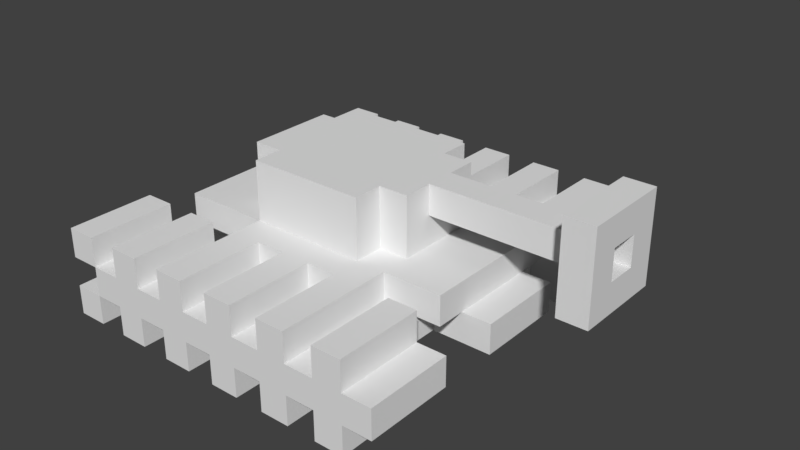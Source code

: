 # Source: SM_EnemyTank3.blend  (saved by Blender 2.77.0; exported with 4.5.12 LTS)
import bpy
from mathutils import Matrix  # noqa: F401  (used for matrix-valued properties, if any)

bpy.ops.wm.read_factory_settings(use_empty=True)
scene = bpy.context.scene
scene.name = 'Scene'

# ---- collections
col_collection_1 = bpy.data.collections.new('Collection 1'); scene.collection.children.link(col_collection_1)

# ---- images (referenced by path relative to the original .blend; pixels are not part of the script)
import os
ASSET_DIR = os.environ.get("B2B_ASSET_DIR", "")  # directory of the original .blend (textures are referenced by path, not embedded)
HERE = os.path.dirname(os.path.abspath(__file__))  # packed textures are extracted next to this script under _unpacked/

def load_image(name, relpath, width, height, colorspace="sRGB"):
    """Load a texture the original file referenced (path relative to the .blend, or extracted next to this script)."""
    p = next((c for c in (os.path.join(HERE, relpath), os.path.join(ASSET_DIR, relpath)) if relpath and os.path.exists(c)), "")
    if p:
        img = bpy.data.images.load(p, check_existing=True)
        img.name = name
    else:  # same state as the original file: an image datablock whose file is absent (Cycles renders it pink)
        img = bpy.data.images.new(name, width, height)
        img.source = "FILE"
        img.filepath = "//" + (relpath or name)
    img.colorspace_settings.name = colorspace
    return img
img_t_enemytankl3hbd_png = load_image('T_EnemyTankL3HBD.png', 'Textures/T_EnemyTankL3HBD.png', 1024, 1024, 'sRGB')

# ---- materials (node trees are filled in below, after node groups)
mat_m_enemytank3 = bpy.data.materials.new('M_EnemyTank3')
mat_m_enemytank3.alpha_threshold = 0.0
mat_m_enemytank3.roughness = 0.5
mat_m_enemytank3.line_color = (0.0, 0.0, 0.0, 1.0)

# ---- material node trees
mat_m_enemytank3.use_nodes = True; mat_m_enemytank3.node_tree.nodes.clear()
_N = mat_m_enemytank3.node_tree.nodes; _L = mat_m_enemytank3.node_tree.links
n0 = _N.new('ShaderNodeOutputMaterial'); n0.name = 'Material Output'; n0.location = (300, 300)
n1 = _N.new('ShaderNodeBsdfDiffuse'); n1.name = 'Diffuse BSDF'; n1.location = (110, 312)
n2 = _N.new('ShaderNodeTexImage'); n2.name = 'Image Texture'; n2.location = (-63, 342)
n2.width = 140
n2.image = img_t_enemytankl3hbd_png
_L.new(n1.outputs[0], n0.inputs[0])
n0.is_active_output = True

# ---- world
world_world = bpy.data.worlds.new('World'); scene.world = world_world
world_world.color = (0.05088, 0.05088, 0.05088)
world_world.use_sun_shadow = False
world_world.sun_shadow_jitter_overblur = 0.0
world_world.cycles.sampling_method = 'MANUAL'

# ---- meshes
me_cube_020 = bpy.data.meshes.new('Cube.020')
me_cube_020.from_pydata([(19.0, -1.0, 3.0), (19.0, -1.0, 5.0), (19.0, 1.0, 3.0), (19.0, 1.0, 5.0), (21.0, -1.0, 3.0), (21.0, -1.0, 5.0), (21.0, 1.0, 3.0), (21.0, 1.0, 5.0), (15.0, -1.0, 3.0), (15.0, -1.0, 5.0), (15.0, 1.0, 3.0), (15.0, 1.0, 5.0), (17.0, -1.0, 3.0), (17.0, -1.0, 5.0), (17.0, 1.0, 3.0), (17.0, 1.0, 5.0), (11.0, -1.0, 3.0), (11.0, -1.0, 5.0), (11.0, 1.0, 3.0), (11.0, 1.0, 5.0), (13.0, -1.0, 3.0), (13.0, -1.0, 5.0), (13.0, 1.0, 3.0), (13.0, 1.0, 5.0), (7.0, -1.0, 3.0), (7.0, -1.0, 5.0), (7.0, 1.0, 3.0), (7.0, 1.0, 5.0), (9.0, -1.0, 3.0), (9.0, -1.0, 5.0), (9.0, 1.0, 3.0), (9.0, 1.0, 5.0), (3.0, -1.0, 3.0), (3.0, -1.0, 5.0), (3.0, 1.0, 3.0), (3.0, 1.0, 5.0), (5.0, -1.0, 3.0), (5.0, -1.0, 5.0), (5.0, 1.0, 3.0), (5.0, 1.0, 5.0), (-1.0, -1.0, 3.0), (-1.0, -1.0, 5.0), (-1.0, 1.0, 3.0), (-1.0, 1.0, 5.0), (1.0, -1.0, 3.0), (1.0, -1.0, 5.0), (1.0, 1.0, 3.0), (1.0, 1.0, 5.0), (-1.0, -1.0, -1.0), (-1.0, -1.0, 1.0), (-1.0, 1.0, -1.0), (-1.0, 1.0, 1.0), (1.0, -1.0, -1.0), (1.0, -1.0, 1.0), (1.0, 1.0, -1.0), (1.0, 1.0, 1.0), (3.0, -1.0, -1.0), (3.0, -1.0, 1.0), (3.0, 1.0, -1.0), (3.0, 1.0, 1.0), (5.0, -1.0, -1.0), (5.0, -1.0, 1.0), (5.0, 1.0, -1.0), (5.0, 1.0, 1.0), (7.0, -1.0, -1.0), (7.0, -1.0, 1.0), (7.0, 1.0, -1.0), (7.0, 1.0, 1.0), (9.0, -1.0, -1.0), (9.0, -1.0, 1.0), (9.0, 1.0, -1.0), (9.0, 1.0, 1.0), (11.0, -1.0, -1.0), (11.0, -1.0, 1.0), (11.0, 1.0, -1.0), (11.0, 1.0, 1.0), (13.0, -1.0, -1.0), (13.0, -1.0, 1.0), (13.0, 1.0, -1.0), (13.0, 1.0, 1.0), (15.0, -1.0, -1.0), (15.0, -1.0, 1.0), (15.0, 1.0, -1.0), (15.0, 1.0, 1.0), (17.0, -1.0, -1.0), (17.0, -1.0, 1.0), (17.0, 1.0, -1.0), (17.0, 1.0, 1.0), (19.0, -1.0, -1.0), (19.0, -1.0, 1.0), (19.0, 1.0, -1.0), (19.0, 1.0, 1.0), (21.0, -1.0, -1.0), (21.0, -1.0, 1.0), (21.0, 1.0, -1.0), (21.0, 1.0, 1.0), (21.0, -1.0, 1.0), (21.0, -1.0, 3.0), (21.0, 1.0, 1.0), (21.0, 1.0, 3.0), (23.0, -1.0, 1.0), (23.0, -1.0, 3.0), (23.0, 1.0, 1.0), (23.0, 1.0, 3.0), (21.0, 5.667, 1.0), (21.0, 5.667, 3.0), (21.0, 7.667, 1.0), (21.0, 7.667, 3.0), (23.0, 5.667, 1.0), (23.0, 5.667, 3.0), (23.0, 7.667, 1.0), (23.0, 7.667, 3.0), (19.0, 5.667, -1.0), (19.0, 5.667, 1.0), (19.0, 7.667, -1.0), (19.0, 7.667, 1.0), (21.0, 5.667, -1.0), (21.0, 5.667, 1.0), (21.0, 7.667, -1.0), (21.0, 7.667, 1.0), (15.0, 5.667, -1.0), (15.0, 5.667, 1.0), (15.0, 7.667, -1.0), (15.0, 7.667, 1.0), (17.0, 5.667, -1.0), (17.0, 5.667, 1.0), (17.0, 7.667, -1.0), (17.0, 7.667, 1.0), (11.0, 5.667, -1.0), (11.0, 5.667, 1.0), (11.0, 7.667, -1.0), (11.0, 7.667, 1.0), (13.0, 5.667, -1.0), (13.0, 5.667, 1.0), (13.0, 7.667, -1.0), (13.0, 7.667, 1.0), (7.0, 5.667, -1.0), (7.0, 5.667, 1.0), (7.0, 7.667, -1.0), (7.0, 7.667, 1.0), (9.0, 5.667, -1.0), (9.0, 5.667, 1.0), (9.0, 7.667, -1.0), (9.0, 7.667, 1.0), (3.0, 5.667, -1.0), (3.0, 5.667, 1.0), (3.0, 7.667, -1.0), (3.0, 7.667, 1.0), (5.0, 5.667, -1.0), (5.0, 5.667, 1.0), (5.0, 7.667, -1.0), (5.0, 7.667, 1.0), (-1.0, 5.667, -1.0), (-1.0, 5.667, 1.0), (-1.0, 7.667, -1.0), (-1.0, 7.667, 1.0), (1.0, 5.667, -1.0), (1.0, 5.667, 1.0), (1.0, 7.667, -1.0), (1.0, 7.667, 1.0), (-1.0, 5.667, 3.0), (-1.0, 5.667, 5.0), (-1.0, 7.667, 3.0), (-1.0, 7.667, 5.0), (1.0, 5.667, 3.0), (1.0, 5.667, 5.0), (1.0, 7.667, 3.0), (1.0, 7.667, 5.0), (3.0, 5.667, 3.0), (3.0, 5.667, 5.0), (3.0, 7.667, 3.0), (3.0, 7.667, 5.0), (5.0, 5.667, 3.0), (5.0, 5.667, 5.0), (5.0, 7.667, 3.0), (5.0, 7.667, 5.0), (7.0, 5.667, 3.0), (7.0, 5.667, 5.0), (7.0, 7.667, 3.0), (7.0, 7.667, 5.0), (9.0, 5.667, 3.0), (9.0, 5.667, 5.0), (9.0, 7.667, 3.0), (9.0, 7.667, 5.0), (11.0, 5.667, 3.0), (11.0, 5.667, 5.0), (11.0, 7.667, 3.0), (11.0, 7.667, 5.0), (13.0, 5.667, 3.0), (13.0, 5.667, 5.0), (13.0, 7.667, 3.0), (13.0, 7.667, 5.0), (15.0, 5.667, 3.0), (15.0, 5.667, 5.0), (15.0, 7.667, 3.0), (15.0, 7.667, 5.0), (17.0, 5.667, 3.0), (17.0, 5.667, 5.0), (17.0, 7.667, 3.0), (17.0, 7.667, 5.0), (19.0, 5.667, 3.0), (19.0, 5.667, 5.0), (19.0, 7.667, 3.0), (19.0, 7.667, 5.0), (21.0, 5.667, 3.0), (21.0, 5.667, 5.0), (21.0, 7.667, 3.0), (21.0, 7.667, 5.0), (17.0, 3.667, 9.0), (7.0, 1.0, 5.0), (15.0, 1.667, 9.0), (15.0, 5.0, 5.0), (15.0, 2.333, 9.0), (29.0, 3.667, 9.0), (17.0, 2.333, 9.0), (5.0, 5.667, 3.0), (21.0, 5.667, 3.0), (17.0, 1.0, 5.0), (15.0, 2.333, 5.0), (7.0, 2.333, 9.0), (27.0, 2.333, 5.0), (17.0, 3.0, 9.0), (15.0, 4.333, 5.0), (5.0, 2.333, 9.0), (29.0, 3.0, 9.0), (17.0, 4.333, 5.0), (7.0, 4.333, 9.0), (1.0, 5.667, 3.0), (21.0, 4.333, 3.0), (17.0, 5.0, 5.0), (17.0, 5.667, 3.0), (5.0, 1.667, 3.0), (21.0, -1.0, 3.0), (21.0, 1.667, 3.0), (17.0, 1.667, 3.0), (1.0, 1.667, 3.0), (29.0, 2.333, 5.0), (1.0, 5.0, 5.0), (1.0, 4.333, 3.0), (1.0, -1.0, 3.0), (27.0, 4.333, 11.0), (7.0, 5.0, 9.0), (7.0, 2.333, 5.0), (7.0, 4.333, 5.0), (7.0, 5.0, 5.0), (19.0, 5.667, 3.0), (5.0, 1.0, 3.0), (21.0, 1.0, 3.0), (7.0, 1.667, 5.0), (15.0, 5.0, 9.0), (15.0, 4.333, 9.0), (17.0, 3.667, 7.0), (17.0, 4.333, 9.0), (5.0, 4.333, 9.0), (5.0, 5.0, 3.0), (7.0, 5.667, 3.0), (21.0, 5.0, 3.0), (21.0, 7.667, 3.0), (21.0, 2.333, 3.0), (17.0, 1.0, 3.0), (19.0, 1.667, 3.0), (1.0, 1.667, 5.0), (15.0, 1.667, 5.0), (1.0, 1.0, 3.0), (1.0, 2.333, 3.0), (17.0, 3.0, 7.0), (7.0, 1.667, 3.0), (27.0, 2.333, 7.0), (29.0, 2.333, 7.0), (27.0, 2.333, 11.0), (17.0, 1.667, 5.0), (17.0, 2.333, 5.0), (21.0, 1.667, 5.0), (5.0, 2.333, 5.0), (23.0, 4.333, 3.0), (1.0, 7.667, 3.0), (1.0, 5.0, 3.0), (-1.0, 4.333, 3.0), (17.0, 5.0, 3.0), (7.0, 1.667, 9.0), (29.0, 4.333, 11.0), (19.0, 5.0, 3.0), (7.0, 5.0, 3.0), (17.0, 5.667, 5.0), (21.0, 5.0, 5.0), (29.0, 2.333, 11.0), (-1.0, 2.333, 3.0), (23.0, 2.333, 3.0), (7.0, 5.667, 5.0), (5.0, 4.333, 5.0), (19.0, 1.0, 3.0), (7.0, 1.0, 3.0), (27.0, 3.667, 9.0), (27.0, 3.0, 9.0), (27.0, 3.667, 7.0), (27.0, 3.0, 7.0), (21.0, 5.667, 1.0), (1.0, 5.667, 1.0), (21.0, 7.667, 1.0), (1.0, 7.667, 1.0), (29.0, 3.0, 7.0), (29.0, 3.667, 7.0), (29.0, 4.333, 7.0), (21.0, -1.0, 1.0), (1.0, -1.0, 1.0), (27.0, 4.333, 5.0), (21.0, 1.0, 1.0), (1.0, 1.0, 1.0), (27.0, 4.333, 7.0), (29.0, 4.333, 5.0), (19.0, 2.333, 3.0), (19.0, 4.333, 3.0), (19.0, 2.333, 1.0), (19.0, 4.333, 1.0), (19.0, 1.0, 1.0), (19.0, 5.667, 1.0), (23.0, 4.333, 1.0), (23.0, 2.333, 1.0), (5.0, 2.333, 3.0), (5.0, 2.333, 1.0), (5.0, 4.333, 3.0), (5.0, 4.333, 1.0), (5.0, 5.667, 1.0), (5.0, 1.0, 1.0), (-1.0, 4.333, 1.0), (-1.0, 2.333, 1.0), (27.0, 3.667, 9.0), (27.0, 3.0, 7.0), (27.0, 3.0, 9.0), (27.0, 3.667, 7.0)], [], [(1, 3, 2, 0), (3, 7, 6, 2), (7, 5, 4, 6), (5, 1, 0, 4), (5, 7, 3, 1), (9, 11, 10, 8), (11, 15, 14, 10), (15, 13, 12, 14), (13, 9, 8, 12), (13, 15, 11, 9), (17, 19, 18, 16), (19, 23, 22, 18), (23, 21, 20, 22), (21, 17, 16, 20), (21, 23, 19, 17), (25, 27, 26, 24), (27, 31, 30, 26), (31, 29, 28, 30), (29, 25, 24, 28), (29, 31, 27, 25), (33, 35, 34, 32), (35, 39, 38, 34), (39, 37, 36, 38), (37, 33, 32, 36), (37, 39, 35, 33), (41, 43, 42, 40), (43, 47, 46, 42), (47, 45, 44, 46), (45, 41, 40, 44), (45, 47, 43, 41), (49, 51, 50, 48), (51, 55, 54, 50), (55, 53, 52, 54), (53, 49, 48, 52), (53, 55, 51, 49), (57, 59, 58, 56), (59, 63, 62, 58), (63, 61, 60, 62), (61, 57, 56, 60), (61, 63, 59, 57), (65, 67, 66, 64), (67, 71, 70, 66), (71, 69, 68, 70), (69, 65, 64, 68), (69, 71, 67, 65), (73, 75, 74, 72), (75, 79, 78, 74), (79, 77, 76, 78), (77, 73, 72, 76), (77, 79, 75, 73), (81, 83, 82, 80), (83, 87, 86, 82), (87, 85, 84, 86), (85, 81, 80, 84), (85, 87, 83, 81), (89, 91, 90, 88), (91, 95, 94, 90), (95, 93, 92, 94), (93, 89, 88, 92), (93, 95, 91, 89), (97, 99, 98, 96), (99, 103, 102, 98), (103, 101, 100, 102), (101, 97, 96, 100), (101, 103, 99, 97), (105, 107, 106, 104), (107, 111, 110, 106), (111, 109, 108, 110), (109, 105, 104, 108), (109, 111, 107, 105), (113, 115, 114, 112), (115, 119, 118, 114), (119, 117, 116, 118), (117, 113, 112, 116), (117, 119, 115, 113), (121, 123, 122, 120), (123, 127, 126, 122), (127, 125, 124, 126), (125, 121, 120, 124), (125, 127, 123, 121), (129, 131, 130, 128), (131, 135, 134, 130), (135, 133, 132, 134), (133, 129, 128, 132), (133, 135, 131, 129), (137, 139, 138, 136), (139, 143, 142, 138), (143, 141, 140, 142), (141, 137, 136, 140), (141, 143, 139, 137), (145, 147, 146, 144), (147, 151, 150, 146), (151, 149, 148, 150), (149, 145, 144, 148), (149, 151, 147, 145), (153, 155, 154, 152), (155, 159, 158, 154), (159, 157, 156, 158), (157, 153, 152, 156), (157, 159, 155, 153), (161, 163, 162, 160), (163, 167, 166, 162), (167, 165, 164, 166), (165, 161, 160, 164), (165, 167, 163, 161), (169, 171, 170, 168), (171, 175, 174, 170), (175, 173, 172, 174), (173, 169, 168, 172), (173, 175, 171, 169), (177, 179, 178, 176), (179, 183, 182, 178), (183, 181, 180, 182), (181, 177, 176, 180), (181, 183, 179, 177), (185, 187, 186, 184), (187, 191, 190, 186), (191, 189, 188, 190), (189, 185, 184, 188), (189, 191, 187, 185), (193, 195, 194, 192), (195, 199, 198, 194), (199, 197, 196, 198), (197, 193, 192, 196), (197, 199, 195, 193), (201, 203, 202, 200), (203, 207, 206, 202), (207, 205, 204, 206), (205, 201, 200, 204), (205, 207, 203, 201), (329, 301, 213, 326), (254, 276, 237, 244, 282), (240, 269, 285, 280), (267, 220, 236, 268, 285, 269), (237, 261, 248, 242, 273, 289, 243, 244), (258, 287, 274, 228), (232, 247, 290, 260, 234, 259, 291, 266, 231, 246, 263, 239), (275, 227, 215, 254, 282, 255, 230, 278, 281, 245, 216, 257), (225, 222, 250, 252), (225, 271, 218, 262, 248, 209, 217, 270, 272, 284, 229, 283, 288, 244, 211, 222), (221, 265, 295, 293), (222, 211, 249, 250), (231, 266, 248, 261, 235), (311, 228, 274, 316, 313), (243, 289, 253, 226), (260, 233, 272, 270, 234), (244, 243, 226, 241), (321, 324, 277, 238, 320), (301, 300, 268, 236, 309, 302), (327, 300, 301, 329), (218, 271, 214, 212), (232, 303, 306, 247), (259, 234, 270, 217), (289, 273, 223, 253), (271, 225, 252, 208, 251, 265, 221, 214), (249, 241, 226, 253, 223, 219, 279, 210, 212, 214, 221, 293, 292, 208, 252, 250), (294, 308, 305, 220, 267, 295), (255, 288, 283, 230), (278, 230, 283, 229), (256, 281, 278, 229, 284), (286, 264, 238, 277), (228, 256, 284, 272, 233, 258), (286, 277, 324, 325), (319, 318, 264, 286, 325), (238, 264, 235, 261, 237, 276), (255, 282, 244, 288), (211, 244, 241, 249), (291, 259, 217, 209), (266, 291, 209, 248), (262, 218, 212, 210), (239, 263, 307, 304), (262, 210, 279, 248), (251, 208, 292, 294), (273, 242, 219, 223), (292, 293, 295, 267, 269, 240, 308, 294), (257, 298, 299, 275), (242, 248, 279, 219), (257, 216, 296, 298), (308, 240, 280, 302, 309, 305), (275, 299, 297, 227), (232, 239, 304, 303), (313, 315, 245, 311), (312, 310, 290, 314), (290, 247, 306, 314), (245, 315, 296, 216), (287, 317, 316, 274), (312, 317, 287, 258, 310), (213, 301, 302, 280, 285, 268, 300, 224), (322, 215, 227, 297), (321, 320, 215, 322), (319, 323, 246, 318), (307, 263, 246, 323), (300, 327, 328, 224), (326, 328, 327, 329)])
_uv = me_cube_020.uv_layers.new(name='UVMap')
_uv.uv.foreach_set('vector', [0.2596, 0.8962, 0.04153, 0.8962, 0.04153, 0.8733, 0.2596, 0.8733, 0.289, 0.8968, 0.289, 0.8719, 0.3124, 0.8719, 0.3124, 0.8968, 0.04153, 0.9099, 0.2596, 0.9099, 0.2596, 0.9328, 0.04153, 0.9328, 0.2884, 0.9085, 0.3118, 0.9085, 0.3118, 0.9334, 0.2884, 0.9334, 0.2998, 0.975, 0.04275, 0.975, 0.04275, 0.9501, 0.2998, 0.9501, 0.2596, 0.8962, 0.04153, 0.8962, 0.04153, 0.8733, 0.2596, 0.8733, 0.289, 0.8968, 0.289, 0.8719, 0.3124, 0.8719, 0.3124, 0.8968, 0.04153, 0.9099, 0.2596, 0.9099, 0.2596, 0.9328, 0.04153, 0.9328, 0.2884, 0.9085, 0.3118, 0.9085, 0.3118, 0.9334, 0.2884, 0.9334, 0.2998, 0.975, 0.04275, 0.975, 0.04275, 0.9501, 0.2998, 0.9501, 0.2596, 0.8962, 0.04153, 0.8962, 0.04153, 0.8733, 0.2596, 0.8733, 0.289, 0.8968, 0.289, 0.8719, 0.3124, 0.8719, 0.3124, 0.8968, 0.04153, 0.9099, 0.2596, 0.9099, 0.2596, 0.9328, 0.04153, 0.9328, 0.2884, 0.9085, 0.3118, 0.9085, 0.3118, 0.9334, 0.2884, 0.9334, 0.2998, 0.975, 0.04275, 0.975, 0.04275, 0.9501, 0.2998, 0.9501, 0.2596, 0.8962, 0.04153, 0.8962, 0.04153, 0.8733, 0.2596, 0.8733, 0.289, 0.8968, 0.289, 0.8719, 0.3124, 0.8719, 0.3124, 0.8968, 0.04153, 0.9099, 0.2596, 0.9099, 0.2596, 0.9328, 0.04153, 0.9328, 0.2884, 0.9085, 0.3118, 0.9085, 0.3118, 0.9334, 0.2884, 0.9334, 0.2998, 0.975, 0.04275, 0.975, 0.04275, 0.9501, 0.2998, 0.9501, 0.2596, 0.8962, 0.04153, 0.8962, 0.04153, 0.8733, 0.2596, 0.8733, 0.289, 0.8968, 0.289, 0.8719, 0.3124, 0.8719, 0.3124, 0.8968, 0.04153, 0.9099, 0.2596, 0.9099, 0.2596, 0.9328, 0.04153, 0.9328, 0.2884, 0.9085, 0.3118, 0.9085, 0.3118, 0.9334, 0.2884, 0.9334, 0.2998, 0.975, 0.04275, 0.975, 0.04275, 0.9501, 0.2998, 0.9501, 0.2596, 0.8962, 0.04153, 0.8962, 0.04153, 0.8733, 0.2596, 0.8733, 0.289, 0.8968, 0.289, 0.8719, 0.3124, 0.8719, 0.3124, 0.8968, 0.04153, 0.9099, 0.2596, 0.9099, 0.2596, 0.9328, 0.04153, 0.9328, 0.2884, 0.9085, 0.3118, 0.9085, 0.3118, 0.9334, 0.2884, 0.9334, 0.2998, 0.975, 0.04275, 0.975, 0.04275, 0.9501, 0.2998, 0.9501, 0.2596, 0.8962, 0.04153, 0.8962, 0.04153, 0.8733, 0.2596, 0.8733, 0.289, 0.8968, 0.289, 0.8719, 0.3124, 0.8719, 0.3124, 0.8968, 0.04153, 0.9099, 0.2596, 0.9099, 0.2596, 0.9328, 0.04153, 0.9328, 0.2884, 0.9085, 0.3118, 0.9085, 0.3118, 0.9334, 0.2884, 0.9334, 0.2998, 0.975, 0.04275, 0.975, 0.04275, 0.9501, 0.2998, 0.9501, 0.2596, 0.8962, 0.04153, 0.8962, 0.04153, 0.8733, 0.2596, 0.8733, 0.289, 0.8968, 0.289, 0.8719, 0.3124, 0.8719, 0.3124, 0.8968, 0.04153, 0.9099, 0.2596, 0.9099, 0.2596, 0.9328, 0.04153, 0.9328, 0.2884, 0.9085, 0.3118, 0.9085, 0.3118, 0.9334, 0.2884, 0.9334, 0.2998, 0.975, 0.04275, 0.975, 0.04275, 0.9501, 0.2998, 0.9501, 0.2596, 0.8962, 0.04153, 0.8962, 0.04153, 0.8733, 0.2596, 0.8733, 0.289, 0.8968, 0.289, 0.8719, 0.3124, 0.8719, 0.3124, 0.8968, 0.04153, 0.9099, 0.2596, 0.9099, 0.2596, 0.9328, 0.04153, 0.9328, 0.2884, 0.9085, 0.3118, 0.9085, 0.3118, 0.9334, 0.2884, 0.9334, 0.2998, 0.975, 0.04275, 0.975, 0.04275, 0.9501, 0.2998, 0.9501, 0.2596, 0.8962, 0.04153, 0.8962, 0.04153, 0.8733, 0.2596, 0.8733, 0.289, 0.8968, 0.289, 0.8719, 0.3124, 0.8719, 0.3124, 0.8968, 0.04153, 0.9099, 0.2596, 0.9099, 0.2596, 0.9328, 0.04153, 0.9328, 0.2884, 0.9085, 0.3118, 0.9085, 0.3118, 0.9334, 0.2884, 0.9334, 0.2998, 0.975, 0.04275, 0.975, 0.04275, 0.9501, 0.2998, 0.9501, 0.2596, 0.8962, 0.04153, 0.8962, 0.04153, 0.8733, 0.2596, 0.8733, 0.289, 0.8968, 0.289, 0.8719, 0.3124, 0.8719, 0.3124, 0.8968, 0.04153, 0.9099, 0.2596, 0.9099, 0.2596, 0.9328, 0.04153, 0.9328, 0.2884, 0.9085, 0.3118, 0.9085, 0.3118, 0.9334, 0.2884, 0.9334, 0.2998, 0.975, 0.04275, 0.975, 0.04275, 0.9501, 0.2998, 0.9501, 0.2596, 0.8962, 0.04153, 0.8962, 0.04153, 0.8733, 0.2596, 0.8733, 0.289, 0.8968, 0.289, 0.8719, 0.3124, 0.8719, 0.3124, 0.8968, 0.04153, 0.9099, 0.2596, 0.9099, 0.2596, 0.9328, 0.04153, 0.9328, 0.2884, 0.9085, 0.3118, 0.9085, 0.3118, 0.9334, 0.2884, 0.9334, 0.2998, 0.975, 0.04275, 0.975, 0.04275, 0.9501, 0.2998, 0.9501, 0.2596, 0.8962, 0.04153, 0.8962, 0.04153, 0.8733, 0.2596, 0.8733, 0.289, 0.8968, 0.289, 0.8719, 0.3124, 0.8719, 0.3124, 0.8968, 0.04153, 0.9099, 0.2596, 0.9099, 0.2596, 0.9328, 0.04153, 0.9328, 0.2884, 0.9085, 0.3118, 0.9085, 0.3118, 0.9334, 0.2884, 0.9334, 0.2998, 0.975, 0.04275, 0.975, 0.04275, 0.9501, 0.2998, 0.9501, 0.5635, 0.8962, 0.3454, 0.8962, 0.3454, 0.8733, 0.5635, 0.8733, 0.5929, 0.8968, 0.5929, 0.8719, 0.6163, 0.8719, 0.6163, 0.8968, 0.3454, 0.9099, 0.5635, 0.9099, 0.5635, 0.9328, 0.3454, 0.9328, 0.5923, 0.9085, 0.6157, 0.9085, 0.6157, 0.9334, 0.5923, 0.9334, 0.6037, 0.975, 0.3467, 0.975, 0.3467, 0.9501, 0.6037, 0.9501, 0.5635, 0.8962, 0.3454, 0.8962, 0.3454, 0.8733, 0.5635, 0.8733, 0.5929, 0.8968, 0.5929, 0.8719, 0.6163, 0.8719, 0.6163, 0.8968, 0.3454, 0.9099, 0.5635, 0.9099, 0.5635, 0.9328, 0.3454, 0.9328, 0.5923, 0.9085, 0.6157, 0.9085, 0.6157, 0.9334, 0.5923, 0.9334, 0.6037, 0.975, 0.3467, 0.975, 0.3467, 0.9501, 0.6037, 0.9501, 0.5635, 0.8962, 0.3454, 0.8962, 0.3454, 0.8733, 0.5635, 0.8733, 0.5929, 0.8968, 0.5929, 0.8719, 0.6163, 0.8719, 0.6163, 0.8968, 0.3454, 0.9099, 0.5635, 0.9099, 0.5635, 0.9328, 0.3454, 0.9328, 0.5923, 0.9085, 0.6157, 0.9085, 0.6157, 0.9334, 0.5923, 0.9334, 0.6037, 0.975, 0.3467, 0.975, 0.3467, 0.9501, 0.6037, 0.9501, 0.5635, 0.8962, 0.3454, 0.8962, 0.3454, 0.8733, 0.5635, 0.8733, 0.5929, 0.8968, 0.5929, 0.8719, 0.6163, 0.8719, 0.6163, 0.8968, 0.3454, 0.9099, 0.5635, 0.9099, 0.5635, 0.9328, 0.3454, 0.9328, 0.5923, 0.9085, 0.6157, 0.9085, 0.6157, 0.9334, 0.5923, 0.9334, 0.6037, 0.975, 0.3467, 0.975, 0.3467, 0.9501, 0.6037, 0.9501, 0.5635, 0.8962, 0.3454, 0.8962, 0.3454, 0.8733, 0.5635, 0.8733, 0.5929, 0.8968, 0.5929, 0.8719, 0.6163, 0.8719, 0.6163, 0.8968, 0.3454, 0.9099, 0.5635, 0.9099, 0.5635, 0.9328, 0.3454, 0.9328, 0.5923, 0.9085, 0.6157, 0.9085, 0.6157, 0.9334, 0.5923, 0.9334, 0.6037, 0.975, 0.3467, 0.975, 0.3467, 0.9501, 0.6037, 0.9501, 0.5635, 0.8962, 0.3454, 0.8962, 0.3454, 0.8733, 0.5635, 0.8733, 0.5929, 0.8968, 0.5929, 0.8719, 0.6163, 0.8719, 0.6163, 0.8968, 0.3454, 0.9099, 0.5635, 0.9099, 0.5635, 0.9328, 0.3454, 0.9328, 0.5923, 0.9085, 0.6157, 0.9085, 0.6157, 0.9334, 0.5923, 0.9334, 0.6037, 0.975, 0.3467, 0.975, 0.3467, 0.9501, 0.6037, 0.9501, 0.5635, 0.8962, 0.3454, 0.8962, 0.3454, 0.8733, 0.5635, 0.8733, 0.5929, 0.8968, 0.5929, 0.8719, 0.6163, 0.8719, 0.6163, 0.8968, 0.3454, 0.9099, 0.5635, 0.9099, 0.5635, 0.9328, 0.3454, 0.9328, 0.5923, 0.9085, 0.6157, 0.9085, 0.6157, 0.9334, 0.5923, 0.9334, 0.6037, 0.975, 0.3467, 0.975, 0.3467, 0.9501, 0.6037, 0.9501, 0.5635, 0.8962, 0.3454, 0.8962, 0.3454, 0.8733, 0.5635, 0.8733, 0.5929, 0.8968, 0.5929, 0.8719, 0.6163, 0.8719, 0.6163, 0.8968, 0.3454, 0.9099, 0.5635, 0.9099, 0.5635, 0.9328, 0.3454, 0.9328, 0.5923, 0.9085, 0.6157, 0.9085, 0.6157, 0.9334, 0.5923, 0.9334, 0.6037, 0.975, 0.3467, 0.975, 0.3467, 0.9501, 0.6037, 0.9501, 0.5635, 0.8962, 0.3454, 0.8962, 0.3454, 0.8733, 0.5635, 0.8733, 0.5929, 0.8968, 0.5929, 0.8719, 0.6163, 0.8719, 0.6163, 0.8968, 0.3454, 0.9099, 0.5635, 0.9099, 0.5635, 0.9328, 0.3454, 0.9328, 0.5923, 0.9085, 0.6157, 0.9085, 0.6157, 0.9334, 0.5923, 0.9334, 0.6037, 0.975, 0.3467, 0.975, 0.3467, 0.9501, 0.6037, 0.9501, 0.5635, 0.8962, 0.3454, 0.8962, 0.3454, 0.8733, 0.5635, 0.8733, 0.5929, 0.8968, 0.5929, 0.8719, 0.6163, 0.8719, 0.6163, 0.8968, 0.3454, 0.9099, 0.5635, 0.9099, 0.5635, 0.9328, 0.3454, 0.9328, 0.5923, 0.9085, 0.6157, 0.9085, 0.6157, 0.9334, 0.5923, 0.9334, 0.6037, 0.975, 0.3467, 0.975, 0.3467, 0.9501, 0.6037, 0.9501, 0.5635, 0.8962, 0.3454, 0.8962, 0.3454, 0.8733, 0.5635, 0.8733, 0.5929, 0.8968, 0.5929, 0.8719, 0.6163, 0.8719, 0.6163, 0.8968, 0.3454, 0.9099, 0.5635, 0.9099, 0.5635, 0.9328, 0.3454, 0.9328, 0.5923, 0.9085, 0.6157, 0.9085, 0.6157, 0.9334, 0.5923, 0.9334, 0.6037, 0.975, 0.3467, 0.975, 0.3467, 0.9501, 0.6037, 0.9501, 0.5635, 0.8962, 0.3454, 0.8962, 0.3454, 0.8733, 0.5635, 0.8733, 0.5929, 0.8968, 0.5929, 0.8719, 0.6163, 0.8719, 0.6163, 0.8968, 0.3454, 0.9099, 0.5635, 0.9099, 0.5635, 0.9328, 0.3454, 0.9328, 0.5923, 0.9085, 0.6157, 0.9085, 0.6157, 0.9334, 0.5923, 0.9334, 0.6037, 0.975, 0.3467, 0.975, 0.3467, 0.9501, 0.6037, 0.9501, 0.5635, 0.8962, 0.3454, 0.8962, 0.3454, 0.8733, 0.5635, 0.8733, 0.5929, 0.8968, 0.5929, 0.8719, 0.6163, 0.8719, 0.6163, 0.8968, 0.3454, 0.9099, 0.5635, 0.9099, 0.5635, 0.9328, 0.3454, 0.9328, 0.5923, 0.9085, 0.6157, 0.9085, 0.6157, 0.9334, 0.5923, 0.9334, 0.6037, 0.975, 0.3467, 0.975, 0.3467, 0.9501, 0.6037, 0.9501, 0.927, 0.02584, 0.9202, 0.02584, 0.9202, 0.00948, 0.927, 0.00948, 0.2215, 0.01671, 0.05967, 0.01671, 0.05968, 0.005494, 0.3024, 0.005494, 0.3024, 0.01671, 0.9891, 0.8356, 0.8684, 0.8356, 0.8684, 0.8221, 0.9891, 0.8221, 0.9497, 0.7999, 0.9906, 0.7999, 0.9906, 0.8134, 0.9497, 0.8134, 0.8679, 0.8134, 0.8679, 0.7999, 0.3901, 0.8453, 0.02507, 0.8453, 0.02507, 0.643, 0.09808, 0.643, 0.09808, 0.7104, 0.3171, 0.7104, 0.3171, 0.643, 0.3901, 0.643, 0.03624, 0.2233, 0.03624, 0.2098, 0.2816, 0.2098, 0.2816, 0.2233, 0.4448, 0.2885, 0.4448, 0.3897, 0.4083, 0.3897, 0.4083, 0.4234, 0.3718, 0.4234, 0.3718, 0.3897, 0.1892, 0.3897, 0.1892, 0.4234, 0.1527, 0.4234, 0.1527, 0.3897, 0.0797, 0.3897, 0.0797, 0.2885, 0.01863, 0.5318, 0.01863, 0.4408, 0.09164, 0.4408, 0.09164, 0.4105, 0.1281, 0.4105, 0.1281, 0.4408, 0.3107, 0.4408, 0.3107, 0.4105, 0.3472, 0.4105, 0.3472, 0.4408, 0.3837, 0.4408, 0.3837, 0.5318, 0.9046, 0.07033, 0.8911, 0.07033, 0.8911, 0.04697, 0.9046, 0.04697, 0.8431, 0.7005, 0.8431, 0.4716, 0.7726, 0.4716, 0.7726, 0.3953, 0.4908, 0.3953, 0.4908, 0.319, 0.8431, 0.319, 0.8431, 0.3953, 0.984, 0.3953, 0.984, 0.7768, 0.8431, 0.7768, 0.8431, 0.8531, 0.4908, 0.8531, 0.4908, 0.7768, 0.7726, 0.7768, 0.7726, 0.7005, 0.97, 0.3238, 0.97, 0.3706, 0.9363, 0.3706, 0.9363, 0.3238, 0.9459, 0.08116, 0.9593, 0.08116, 0.9593, 0.1045, 0.9459, 0.1045, 0.1451, 0.0456, 0.07233, 0.0456, 0.07233, 0.03298, 0.2908, 0.03298, 0.2908, 0.0456, 0.3477, 0.2611, 0.3342, 0.2611, 0.3208, 0.2611, 0.3208, 0.2144, 0.3477, 0.2144, 0.9882, 0.08149, 0.9882, 0.1044, 0.9742, 0.1044, 0.9742, 0.08149, 0.5454, 0.1246, 0.6263, 0.1246, 0.6263, 0.1316, 0.4645, 0.1316, 0.4645, 0.1246, 0.933, 0.07009, 0.9195, 0.07009, 0.9195, 0.04672, 0.933, 0.04672, 0.4148, 0.1205, 0.4148, 0.09218, 0.441, 0.09218, 0.441, 0.1016, 0.441, 0.1205, 0.9363, 0.1769, 0.8847, 0.1769, 0.8331, 0.1769, 0.8331, 0.1173, 0.9879, 0.1173, 0.9879, 0.1769, 0.7916, 0.02862, 0.7849, 0.02862, 0.7849, 0.01402, 0.7916, 0.01402, 0.9593, 0.07033, 0.9459, 0.07033, 0.9459, 0.04697, 0.9593, 0.04697, 0.3036, 0.1404, 0.3036, 0.1544, 0.06086, 0.1544, 0.06086, 0.1404, 0.9485, 0.01044, 0.962, 0.01044, 0.962, 0.02679, 0.9485, 0.02679, 0.3576, 0.08979, 0.3868, 0.08979, 0.3868, 0.1234, 0.3576, 0.1234, 0.4691, 0.1495, 0.6269, 0.1495, 0.6269, 0.2897, 0.5743, 0.2897, 0.5743, 0.2196, 0.5217, 0.2196, 0.5217, 0.2897, 0.4691, 0.2897, 0.4738, 0.4276, 0.7513, 0.4276, 0.7513, 0.4917, 0.8206, 0.4917, 0.8206, 0.6838, 0.7513, 0.6838, 0.7513, 0.7479, 0.4738, 0.7479, 0.4738, 0.6838, 0.4044, 0.6838, 0.4044, 0.6198, 0.05762, 0.6198, 0.05762, 0.5557, 0.4044, 0.5557, 0.4044, 0.4917, 0.4738, 0.4917, 0.7067, 0.1744, 0.6539, 0.1744, 0.6539, 0.1134, 0.8122, 0.1134, 0.8122, 0.1744, 0.7594, 0.1744, 0.459, 0.06072, 0.459, 0.01399, 0.4927, 0.01399, 0.4927, 0.06072, 0.9082, 0.02996, 0.8947, 0.02996, 0.8947, 0.0136, 0.9082, 0.0136, 0.7146, 0.9424, 0.7011, 0.9424, 0.6876, 0.9424, 0.6876, 0.919, 0.7146, 0.919, 0.9796, 0.8977, 0.9796, 0.9133, 0.7507, 0.9133, 0.7507, 0.8977, 0.227, 0.2366, 0.2742, 0.2366, 0.2742, 0.253, 0.0382, 0.253, 0.0382, 0.2366, 0.08539, 0.2366, 0.9807, 0.9472, 0.7513, 0.9472, 0.7513, 0.9304, 0.9807, 0.9304, 0.419, 0.1931, 0.419, 0.1463, 0.4352, 0.1463, 0.4433, 0.1463, 0.4433, 0.1931, 0.7952, 0.9627, 0.9353, 0.9627, 0.9821, 0.9627, 0.9821, 0.9791, 0.7485, 0.9791, 0.7485, 0.9627, 0.8541, 0.03023, 0.8406, 0.03023, 0.8406, 0.01388, 0.8541, 0.01388, 0.6616, 0.06579, 0.6184, 0.06579, 0.6184, 0.02841, 0.6616, 0.02841, 0.5411, 0.05882, 0.5107, 0.05882, 0.5107, 0.01677, 0.5411, 0.01677, 0.8686, 0.01266, 0.882, 0.01266, 0.882, 0.02901, 0.8686, 0.02901, 0.974, 0.04624, 0.9874, 0.04624, 0.9874, 0.0696, 0.974, 0.0696, 0.3012, 0.1006, 0.0585, 0.1006, 0.0585, 0.08657, 0.3012, 0.08657, 0.6786, 0.0662, 0.6786, 0.02881, 0.7218, 0.02881, 0.7218, 0.0662, 0.8832, 0.3706, 0.8832, 0.3239, 0.9169, 0.3239, 0.9169, 0.3706, 0.9041, 0.104, 0.8906, 0.104, 0.8906, 0.08067, 0.9041, 0.08067, 0.7067, 0.2353, 0.7594, 0.2353, 0.7594, 0.1744, 0.8122, 0.1744, 0.8122, 0.2963, 0.6539, 0.2963, 0.6539, 0.1744, 0.7067, 0.1744, 0.387, 0.02714, 0.387, 0.04956, 0.3654, 0.04956, 0.3654, 0.02714, 0.919, 0.08092, 0.9325, 0.08092, 0.9325, 0.1043, 0.919, 0.1043, 0.3019, 0.1278, 0.05913, 0.1278, 0.05913, 0.1137, 0.3019, 0.1137, 0.9498, 0.8581, 0.8699, 0.8581, 0.8699, 0.8446, 0.9498, 0.8446, 0.9897, 0.8446, 0.9897, 0.8581, 0.3003, 0.06021, 0.3003, 0.07236, 0.06005, 0.07236, 0.06005, 0.06021, 0.3974, 0.02714, 0.4189, 0.02714, 0.4189, 0.04956, 0.3974, 0.04956, 0.67, 0.9422, 0.6431, 0.9422, 0.6431, 0.9188, 0.67, 0.9188, 0.4427, 0.2144, 0.4427, 0.2611, 0.4158, 0.2611, 0.4158, 0.2144, 0.7667, 0.0849, 0.7532, 0.0849, 0.7532, 0.06153, 0.7667, 0.06153, 0.9924, 0.01351, 0.9924, 0.02987, 0.979, 0.02987, 0.979, 0.01351, 0.03828, 0.192, 0.03828, 0.1792, 0.275, 0.1792, 0.275, 0.192, 0.3944, 0.2604, 0.3675, 0.2604, 0.3675, 0.2136, 0.381, 0.2136, 0.3944, 0.2136, 0.9363, 0.2365, 0.9363, 0.1769, 0.9879, 0.1769, 0.9879, 0.2961, 0.8331, 0.2961, 0.8331, 0.1769, 0.8847, 0.1769, 0.8847, 0.2365, 0.6688, 0.8803, 0.6688, 0.9037, 0.6418, 0.9037, 0.6418, 0.8803, 0.6866, 0.9809, 0.6866, 0.9575, 0.7136, 0.9575, 0.7136, 0.9809, 0.6681, 0.9809, 0.6411, 0.9809, 0.6411, 0.9575, 0.6681, 0.9575, 0.8128, 0.04861, 0.8128, 0.09534, 0.7858, 0.09534, 0.7858, 0.04861, 0.8198, 0.02956, 0.8131, 0.02956, 0.8131, 0.0132, 0.8198, 0.0132, 0.7739, 0.01469, 0.7628, 0.01471, 0.7628, 0.02615, 0.7739, 0.02614])
me_cube_020.materials.append(mat_m_enemytank3)
me_cube_020.use_remesh_preserve_volume = False
me_cube_020.use_remesh_preserve_attributes = False
me_cube_020.use_mirror_vertex_groups = False
me_cube_020.update()
arm_armature = bpy.data.armatures.new('Armature')  # bones are not reproduced

# ---- objects
ob_armature = bpy.data.objects.new('Armature', arm_armature)
ob_cube_020 = bpy.data.objects.new('Cube.020', me_cube_020)

# ---- transforms, parenting, visibility, modifiers, constraints
ob_armature.location = (0.0, 0.0, 0.0)
ob_armature.rotation_euler = (1.571, -0.0, 0.0)
ob_armature.scale = (0.2, 0.2, 0.2)
ob_armature.lineart.crease_threshold = 0.0
ob_cube_020.parent = ob_armature
ob_cube_020.matrix_parent_inverse = Matrix(((5.0, 0.0, 0.0, 0.0), (0.0, 3.775e-07, 5.0, 0.0), (0.0, -5.0, 3.775e-07, 0.0), (0.0, 0.0, 0.0, 1.0)))
ob_cube_020.location = (-0.4062, -0.3125, -0.2688)
ob_cube_020.scale = (0.03125, 0.09375, 0.03125)
ob_cube_020.lineart.crease_threshold = 0.0
_vg = ob_cube_020.vertex_groups.new(name='Root')
_vg.add([208, 209, 210, 211, 212, 213, 214, 215, 216, 217, 218, 219, 220, 221, 222, 223, 224, 225, 226, 227, 228, 229, 230, 231, 232, 233, 234, 235, 236, 237, 238, 239, 240, 241, 242, 243, 244, 245, 246, 247, 248, 249, 250, 251, 252, 253, 254, 255, 256, 257, 258, 259, 260, 261, 262, 263, 264, 265, 266, 267, 268, 269, 270, 271, 272, 273, 274, 275, 276, 277, 278, 279, 280, 281, 282, 283, 284, 285, 286, 287, 288, 289, 290, 291, 292, 293, 294, 295, 296, 297, 298, 299, 300, 301, 302, 303, 304, 305, 306, 307, 308, 309, 310, 311, 312, 313, 314, 315, 316, 317, 318, 319, 320, 321, 322, 323, 324, 325, 326, 327, 328, 329], 1.0, 'REPLACE')
_vg = ob_cube_020.vertex_groups.new(name='TrackBack')
for _i, _w in zip([48, 49, 50, 51, 52, 53, 54, 55, 152, 153, 154, 155, 156, 157, 158, 159], [1.0, 1.0, 0.999, 1.0, 0.9804, 0.9988, 1.0, 1.0, 0.9999, 1.0, 1.0, 1.0, 0.9997, 1.0, 0.9999, 1.0]): _vg.add([_i], _w, 'REPLACE')
_vg = ob_cube_020.vertex_groups.new(name='TrackDown')
_vg.add([56, 57, 58, 59, 60, 61, 62, 63, 64, 65, 66, 67, 68, 69, 70, 71, 72, 73, 74, 75, 76, 77, 78, 79, 80, 81, 82, 83, 84, 85, 86, 87, 88, 89, 90, 91, 92, 93, 94, 95, 112, 113, 114, 115, 116, 117, 118, 119, 120, 121, 122, 123, 124, 125, 126, 127, 128, 129, 130, 131, 132, 133, 134, 135, 136, 137, 138, 139, 140, 141, 142, 143, 144, 145, 146, 147, 148, 149, 150, 151], 1.0, 'REPLACE')
_vg = ob_cube_020.vertex_groups.new(name='TrackUp')
for _i, _w in zip([8, 9, 10, 11, 12, 13, 14, 15, 16, 17, 18, 19, 20, 21, 22, 23, 24, 25, 26, 27, 28, 29, 30, 31, 32, 33, 34, 35, 36, 37, 38, 39, 40, 41, 42, 43, 44, 45, 46, 47, 160, 161, 162, 163, 164, 165, 166, 167, 168, 169, 170, 171, 172, 173, 174, 175, 176, 177, 178, 179, 180, 181, 182, 183, 184, 185, 186, 187, 188, 189, 190, 191, 192, 193, 194, 195, 196, 197, 198, 199], [1.0, 1.0, 1.0, 1.0, 1.0, 1.0, 1.0, 1.0, 1.0, 1.0, 1.0, 1.0, 1.0, 1.0, 1.0, 1.0, 1.0, 1.0, 1.0, 1.0, 1.0, 1.0, 1.0, 1.0, 1.0, 1.0, 1.0, 1.0, 1.0, 1.0, 1.0, 1.0, 1.0, 1.0, 1.0, 1.0, 1.0, 1.0, 1.0, 1.0, 1.0, 1.0, 0.9925, 1.0, 1.0, 1.0, 0.9986, 1.0, 1.0, 1.0, 1.0, 1.0, 1.0, 1.0, 1.0, 1.0, 1.0, 1.0, 1.0, 1.0, 1.0, 1.0, 1.0, 1.0, 1.0, 1.0, 1.0, 1.0, 1.0, 1.0, 1.0, 1.0, 1.0, 1.0, 1.0, 1.0, 1.0, 1.0, 1.0, 1.0]): _vg.add([_i], _w, 'REPLACE')
_vg = ob_cube_020.vertex_groups.new(name='TrackUpFront')
_vg.add([0, 1, 2, 3, 4, 5, 6, 7, 200, 201, 202, 203, 204, 205, 206, 207], 1.0, 'REPLACE')
_vg = ob_cube_020.vertex_groups.new(name='TrackFront')
_vg.add([96, 97, 98, 99, 100, 101, 102, 103, 104, 105, 106, 107, 108, 109, 110, 111], 1.0, 'REPLACE')
_m = ob_cube_020.modifiers.new('Armature', 'ARMATURE')
_m.object = ob_armature

# ---- collection membership
col_collection_1.objects.link(ob_armature)
col_collection_1.objects.link(ob_cube_020)

# ---- scene / render settings (as saved in the file)
scene.frame_start = 1; scene.frame_end = 11; scene.frame_set(2)
scene.render.engine = 'CYCLES'
scene.render.resolution_percentage = 50
scene.render.dither_intensity = 0.0
scene.cycles.use_denoising = False
scene.cycles.samples = 128
scene.cycles.sampling_pattern = 'TABULATED_SOBOL'
scene.cycles.light_sampling_threshold = 0.0
scene.cycles.use_adaptive_sampling = False
scene.cycles.use_light_tree = False
scene.cycles.blur_glossy = 0.0
scene.cycles.sample_clamp_indirect = 0.0
scene.view_settings.view_transform = 'Standard'
bpy.context.view_layer.update()

# ---- added for rendering (the .blend has no active camera and no usable light): camera, sun
cam_auto = bpy.data.cameras.new('AutoCamera')
cam_auto.lens = 50.0
cam_auto.sensor_width = 36.0
cam_auto.clip_end = 1000.0
ob_auto_camera = bpy.data.objects.new('AutoCamera', cam_auto)
scene.collection.objects.link(ob_auto_camera)
ob_auto_camera.location = (1.23037, -1.43894, 0.846793)
ob_auto_camera.rotation_euler = (1.09748, -7.21219e-08, 0.694738)
scene.camera = ob_auto_camera
light_auto_sun = bpy.data.lights.new('AutoSun', 'SUN')
light_auto_sun.energy = 3.0
light_auto_sun.angle = 0.0523599
ob_auto_sun = bpy.data.objects.new('AutoSun', light_auto_sun)
scene.collection.objects.link(ob_auto_sun)
ob_auto_sun.rotation_euler = (0.872665, 0.174533, 0.523599)
bpy.context.view_layer.update()
